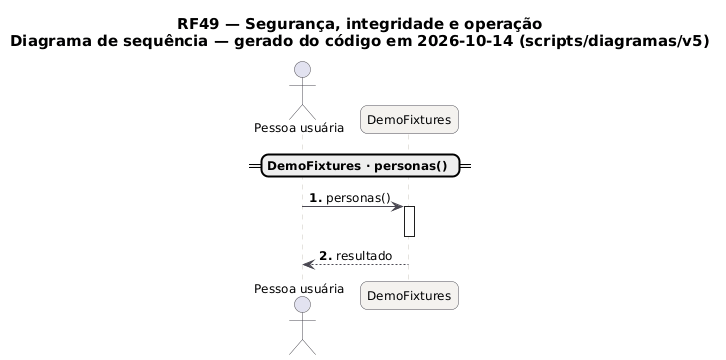

The diagram above was rendered by PlantUML. Its source (embedded in the PNG):
@startuml RF49_Sequencia_Entrega
skinparam backgroundColor #FFFFFF
skinparam shadowing false
skinparam defaultFontName "DejaVu Sans"
skinparam defaultFontSize 12
skinparam titleFontSize 15
skinparam roundcorner 14
skinparam ArrowColor #52606D
skinparam note {
  BackgroundColor #FFFDEB
  BorderColor #D8CE78
  FontColor #554F24
}
skinparam sequence {
  ArrowColor #4A4852
  LifeLineBorderColor #CBC6BE
  ParticipantBackgroundColor #F4F2EF
  ParticipantBorderColor #4A4852
  ActorBorderColor #4A4852
  GroupBorderColor #CBC6BE
  GroupBackgroundColor #FAF8F5
}
autonumber "<b>0."
title RF49 — Segurança, integridade e operação\nDiagrama de sequência — gerado do código em 2026-10-14 (scripts/diagramas/v5)

actor "Pessoa usuária" as U
participant "DemoFixtures" as DemoFixtures
== DemoFixtures · personas() ==
U -> DemoFixtures : personas()
activate DemoFixtures
deactivate DemoFixtures
DemoFixtures --> U : resultado
@enduml